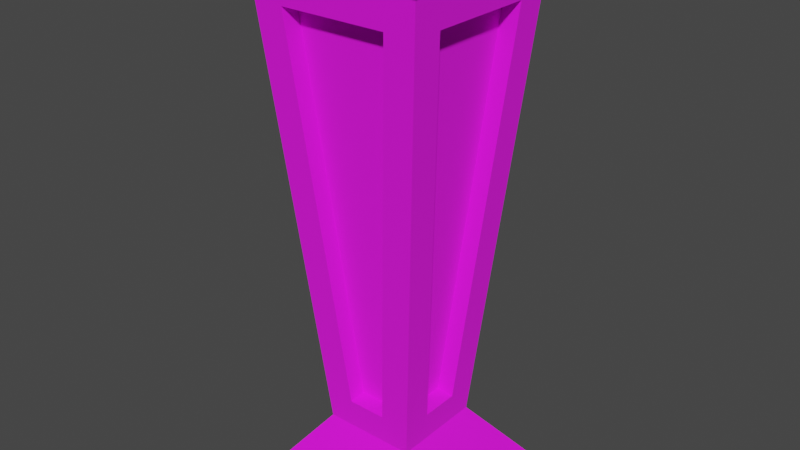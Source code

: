 # Source: Golden_Floor_Torch.blend  (saved by Blender 5.1.30; exported with 4.5.12 LTS)
import bpy
from mathutils import Matrix  # noqa: F401  (used for matrix-valued properties, if any)

bpy.ops.wm.read_factory_settings(use_empty=True)
scene = bpy.context.scene
scene.name = 'Scene'

# ---- collections
col_collection = bpy.data.collections.new('Collection'); scene.collection.children.link(col_collection)

# ---- images (referenced by path relative to the original .blend; pixels are not part of the script)
import os
ASSET_DIR = os.environ.get("B2B_ASSET_DIR", "")  # directory of the original .blend (textures are referenced by path, not embedded)
HERE = os.path.dirname(os.path.abspath(__file__))  # packed textures are extracted next to this script under _unpacked/

def load_image(name, relpath, width, height, colorspace="sRGB"):
    """Load a texture the original file referenced (path relative to the .blend, or extracted next to this script)."""
    p = next((c for c in (os.path.join(HERE, relpath), os.path.join(ASSET_DIR, relpath)) if relpath and os.path.exists(c)), "")
    if p:
        img = bpy.data.images.load(p, check_existing=True)
        img.name = name
    else:  # same state as the original file: an image datablock whose file is absent (Cycles renders it pink)
        img = bpy.data.images.new(name, width, height)
        img.source = "FILE"
        img.filepath = "//" + (relpath or name)
    img.colorspace_settings.name = colorspace
    return img
img_gold___dark_png = load_image('gold - dark.png', 'gold - dark.png', 1024, 1024, 'sRGB')
img_iron_png = load_image('Iron.png', 'Iron.png', 1024, 1024, 'sRGB')
img_rock_blue_png = load_image('rock-blue.png', 'rock-blue.png', 1024, 1024, 'sRGB')

# ---- materials (node trees are filled in below, after node groups)
mat_gold = bpy.data.materials.new('Gold')
mat_gold.use_backface_culling_lightprobe_volume = False
mat_gold.use_transparent_shadow = False
mat_marble = bpy.data.materials.new('Marble')
mat_marble.use_backface_culling_lightprobe_volume = False
mat_marble.use_transparent_shadow = False
mat_stone___dark = bpy.data.materials.new('Stone - Dark')
mat_stone___dark.use_backface_culling_lightprobe_volume = False
mat_stone___dark.use_transparent_shadow = False

# ---- material node trees
mat_gold.use_nodes = True; mat_gold.node_tree.nodes.clear()
_N = mat_gold.node_tree.nodes; _L = mat_gold.node_tree.links
n0 = _N.new('ShaderNodeBsdfPrincipled'); n0.name = 'Principled BSDF'; n0.location = (10, 300)
n0.distribution = 'GGX'
n0.subsurface_method = 'RANDOM_WALK_SKIN'
n0.inputs[2].default_value = 1.0
n0.inputs[3].default_value = 1.45
n0.inputs[27].default_value = (0.0, 0.0, 0.0, 1.0)
n0.inputs[28].default_value = 1.0
n1 = _N.new('ShaderNodeOutputMaterial'); n1.name = 'Material Output'; n1.location = (300, 300)
n2 = _N.new('ShaderNodeTexImage'); n2.name = 'Image Texture'; n2.location = (-280, 280)
n2.image = img_gold___dark_png
_L.new(n0.outputs[0], n1.inputs[0])
_L.new(n2.outputs[0], n0.inputs[0])
n1.is_active_output = True
mat_marble.use_nodes = True; mat_marble.node_tree.nodes.clear()
_N = mat_marble.node_tree.nodes; _L = mat_marble.node_tree.links
n0 = _N.new('ShaderNodeBsdfPrincipled'); n0.name = 'Principled BSDF'; n0.location = (10, 300)
n0.distribution = 'GGX'
n0.subsurface_method = 'RANDOM_WALK_SKIN'
n0.inputs[2].default_value = 1.0
n0.inputs[3].default_value = 1.45
n0.inputs[27].default_value = (0.0, 0.0, 0.0, 1.0)
n0.inputs[28].default_value = 1.0
n1 = _N.new('ShaderNodeOutputMaterial'); n1.name = 'Material Output'; n1.location = (300, 300)
n2 = _N.new('ShaderNodeTexImage'); n2.name = 'Image Texture'; n2.location = (-280, 280)
n2.image = img_iron_png
_L.new(n0.outputs[0], n1.inputs[0])
_L.new(n2.outputs[0], n0.inputs[0])
n1.is_active_output = True
mat_stone___dark.use_nodes = True; mat_stone___dark.node_tree.nodes.clear()
_N = mat_stone___dark.node_tree.nodes; _L = mat_stone___dark.node_tree.links
n0 = _N.new('ShaderNodeBsdfPrincipled'); n0.name = 'Principled BSDF'; n0.location = (10, 300)
n0.distribution = 'GGX'
n0.subsurface_method = 'RANDOM_WALK_SKIN'
n0.inputs[2].default_value = 1.0
n0.inputs[3].default_value = 1.45
n0.inputs[27].default_value = (0.0, 0.0, 0.0, 1.0)
n0.inputs[28].default_value = 1.0
n1 = _N.new('ShaderNodeOutputMaterial'); n1.name = 'Material Output'; n1.location = (300, 300)
n2 = _N.new('ShaderNodeTexImage'); n2.name = 'Image Texture'; n2.location = (-280, 280)
n2.image = img_rock_blue_png
_L.new(n0.outputs[0], n1.inputs[0])
_L.new(n2.outputs[0], n0.inputs[0])
n1.is_active_output = True

# ---- world
world_world = bpy.data.worlds.new('World'); scene.world = world_world
world_world.use_nodes = True; world_world.node_tree.nodes.clear()
_N = world_world.node_tree.nodes; _L = world_world.node_tree.links
n0 = _N.new('ShaderNodeOutputWorld'); n0.name = 'World Output'; n0.location = (300, 300)
n1 = _N.new('ShaderNodeBackground'); n1.name = 'Background'; n1.location = (10, 300)
n1.inputs[0].default_value = (0.05088, 0.05088, 0.05088, 1.0)
_L.new(n1.outputs[0], n0.inputs[0])
n0.is_active_output = True
world_world.color = (0.05088, 0.05088, 0.05088)
world_world.use_sun_shadow = False
world_world.sun_shadow_jitter_overblur = 0.0

# ---- meshes
me_cube_011 = bpy.data.meshes.new('Cube.011')
me_cube_011.from_pydata([(-0.4946, -0.1935, 0.9937), (-0.4946, 0.1935, 0.9937), (0.4946, -0.1935, 0.9937), (0.4946, 0.1935, 0.9937), (-0.8384, -0.5372, 4.882), (-0.8384, 0.5372, 4.882), (0.8384, 0.5372, 4.882), (0.8384, -0.5372, 4.882), (-0.1935, -0.4946, 0.9937), (-0.1935, 0.4946, 0.9937), (0.1935, 0.4946, 0.9937), (0.1935, -0.4946, 0.9937), (-0.5372, -0.8384, 4.882), (-0.5372, 0.8384, 4.882), (0.5372, 0.8384, 4.882), (0.5372, -0.8384, 4.882), (-0.4682, 0.4682, 0.6949), (0.4682, 0.4682, 0.6949), (0.4682, -0.4682, 0.6949), (-0.4682, -0.4682, 0.6949), (-0.8648, 0.8648, 5.181), (0.8648, 0.8648, 5.181), (0.8648, -0.8648, 5.181), (-0.8648, -0.8648, 5.181), (-0.1935, 0.3196, 1.009), (0.1935, 0.3196, 1.009), (0.1935, -0.3196, 1.009), (-0.1935, -0.3196, 1.009), (-0.5372, 0.6634, 4.898), (0.5372, 0.6634, 4.898), (0.5372, -0.6634, 4.898), (-0.5372, -0.6634, 4.898), (-0.3196, -0.1935, 1.009), (-0.3196, 0.1935, 1.009), (0.3196, 0.1935, 1.009), (0.3196, -0.1935, 1.009), (-0.6634, -0.5372, 4.898), (-0.6634, 0.5372, 4.898), (0.6634, 0.5372, 4.898), (0.6634, -0.5372, 4.898)], [], [(4, 5, 37, 36), (3, 6, 38, 34), (14, 10, 25, 29), (12, 8, 27, 31), (0, 1, 16, 19), (3, 2, 18, 17), (5, 4, 23, 20), (7, 6, 21, 22), (6, 3, 17, 21), (2, 7, 22, 18), (4, 0, 19, 23), (1, 5, 20, 16), (9, 10, 17, 16), (11, 8, 19, 18), (14, 13, 20, 21), (12, 15, 22, 23), (10, 14, 21, 17), (15, 11, 18, 22), (8, 12, 23, 19), (13, 9, 16, 20), (13, 14, 29, 28), (10, 9, 24, 25), (9, 13, 28, 24), (11, 15, 30, 26), (15, 12, 31, 30), (8, 11, 26, 27), (1, 0, 32, 33), (5, 1, 33, 37), (7, 2, 35, 39), (6, 7, 39, 38), (2, 3, 34, 35), (0, 4, 36, 32)])
_uv = me_cube_011.uv_layers.new(name='UVMap')
_uv.uv.foreach_set('vector', [0.4835, 0.6654, 0.4569, 0.6, 0.4739, 0.6062, 0.4879, 0.6538, 0.6124, 0.483, 0.444, 0.4822, 0.4524, 0.4735, 0.6023, 0.4767, 0.4425, 0.5093, 0.6085, 0.5092, 0.5996, 0.5196, 0.4554, 0.5158, 0.4719, 0.3172, 0.6299, 0.3918, 0.6212, 0.3945, 0.4824, 0.3329, 0.6305, 0.5959, 0.6225, 0.5684, 0.6304, 0.5542, 0.6481, 0.6011, 0.6124, 0.483, 0.615, 0.4466, 0.6334, 0.4366, 0.6234, 0.4961, 0.4569, 0.6, 0.4835, 0.6654, 0.4738, 0.6855, 0.4386, 0.5901, 0.4463, 0.4161, 0.444, 0.4822, 0.4274, 0.4962, 0.4336, 0.4, 0.444, 0.4822, 0.6124, 0.483, 0.6234, 0.4961, 0.4274, 0.4962, 0.615, 0.4466, 0.4463, 0.4161, 0.4336, 0.4, 0.6334, 0.4366, 0.4835, 0.6654, 0.6305, 0.5959, 0.6481, 0.6011, 0.4738, 0.6855, 0.6225, 0.5684, 0.4569, 0.6, 0.4386, 0.5901, 0.6304, 0.5542, 0.6167, 0.5443, 0.6085, 0.5092, 0.6234, 0.4961, 0.6304, 0.5542, 0.6243, 0.4222, 0.6299, 0.3918, 0.6481, 0.3858, 0.6334, 0.4366, 0.4425, 0.5093, 0.4521, 0.5734, 0.4386, 0.5901, 0.4274, 0.4962, 0.4719, 0.3172, 0.4542, 0.389, 0.4336, 0.4, 0.4624, 0.2974, 0.6085, 0.5092, 0.4425, 0.5093, 0.4274, 0.4962, 0.6234, 0.4961, 0.4542, 0.389, 0.6243, 0.4222, 0.6334, 0.4366, 0.4336, 0.4, 0.6299, 0.3918, 0.4719, 0.3172, 0.4624, 0.2974, 0.6481, 0.3858, 0.4521, 0.5734, 0.6167, 0.5443, 0.6304, 0.5542, 0.4386, 0.5901, 0.4521, 0.5734, 0.4425, 0.5093, 0.4554, 0.5158, 0.4586, 0.5637, 0.6085, 0.5092, 0.6167, 0.5443, 0.6013, 0.5405, 0.5996, 0.5196, 0.6167, 0.5443, 0.4521, 0.5734, 0.4586, 0.5637, 0.6013, 0.5405, 0.6243, 0.4222, 0.4542, 0.389, 0.4651, 0.3819, 0.6134, 0.4133, 0.4542, 0.389, 0.4719, 0.3172, 0.4824, 0.3329, 0.4651, 0.3819, 0.6299, 0.3918, 0.6243, 0.4222, 0.6134, 0.4133, 0.6212, 0.3945, 0.6225, 0.5684, 0.6305, 0.5959, 0.6188, 0.5944, 0.6161, 0.5756, 0.4569, 0.6, 0.6225, 0.5684, 0.6161, 0.5756, 0.4739, 0.6062, 0.4463, 0.4161, 0.615, 0.4466, 0.6005, 0.4552, 0.4581, 0.425, 0.444, 0.4822, 0.4463, 0.4161, 0.4581, 0.425, 0.4524, 0.4735, 0.615, 0.4466, 0.6124, 0.483, 0.6023, 0.4767, 0.6005, 0.4552, 0.6305, 0.5959, 0.4835, 0.6654, 0.4879, 0.6538, 0.6188, 0.5944])
me_cube_011.materials.append(mat_gold)
me_cube_011.update()
me_cube_001 = bpy.data.meshes.new('Cube.001')
me_cube_001.from_pydata([(-1.0, -1.0, 0.0), (-1.0, 1.0, 0.0), (1.0, -1.0, 0.0), (1.0, 1.0, 0.0), (-0.4682, 0.4682, 0.6949), (0.4682, 0.4682, 0.6949), (0.4682, -0.4682, 0.6949), (-0.4682, -0.4682, 0.6949), (-0.1935, 0.3196, 1.009), (0.1935, 0.3196, 1.009), (0.1935, -0.3196, 1.009), (-0.1935, -0.3196, 1.009), (-0.5372, 0.6634, 4.898), (0.5372, 0.6634, 4.898), (0.5372, -0.6634, 4.898), (-0.5372, -0.6634, 4.898), (-0.3196, -0.1935, 1.009), (-0.3196, 0.1935, 1.009), (0.3196, 0.1935, 1.009), (0.3196, -0.1935, 1.009), (-0.6634, -0.5372, 4.898), (-0.6634, 0.5372, 4.898), (0.6634, 0.5372, 4.898), (0.6634, -0.5372, 4.898)], [], [(0, 7, 4, 1), (1, 4, 5, 3), (3, 5, 6, 2), (2, 6, 7, 0), (11, 10, 14, 15), (9, 8, 12, 13), (19, 18, 22, 23), (17, 16, 20, 21)])
_uv = me_cube_001.uv_layers.new(name='UVMap')
_uv.uv.foreach_set('vector', [0.1147, 0.4888, 0.1585, 0.4888, 0.1793, 0.523, 0.1591, 0.5618, 0.1591, 0.5618, 0.1793, 0.523, 0.2192, 0.5203, 0.2444, 0.5561, 0.2444, 0.4215, 0.2192, 0.4573, 0.1793, 0.4546, 0.1591, 0.4157, 0.1591, 0.4157, 0.1793, 0.4546, 0.1585, 0.4888, 0.1147, 0.4888, 0.2454, 0.7141, 0.2288, 0.7141, 0.2141, 0.5472, 0.2601, 0.5472, 0.1178, 0.4153, 0.1344, 0.4153, 0.149, 0.5821, 0.1031, 0.5821, 0.2171, 0.6037, 0.2006, 0.6037, 0.1859, 0.4369, 0.2318, 0.4369, 0.1751, 0.6312, 0.1585, 0.6312, 0.1438, 0.4644, 0.1898, 0.4644])
me_cube_001.materials.append(mat_marble)
me_cube_001.update()
me_cube_002 = bpy.data.meshes.new('Cube.002')
me_cube_002.from_pydata([(-0.9744, -0.9744, 5.335), (-0.9744, 0.9744, 5.335), (0.9744, 0.9744, 5.335), (0.9744, -0.9744, 5.335), (-0.896, -0.896, 5.534), (-0.896, 0.896, 5.534), (0.896, 0.896, 5.534), (0.896, -0.896, 5.534), (2.661e-07, -6.653e-08, 5.22), (-0.8648, 0.8648, 5.181), (0.8648, 0.8648, 5.181), (0.8648, -0.8648, 5.181), (-0.8648, -0.8648, 5.181)], [], [(12, 11, 3, 0), (0, 3, 7, 4), (10, 9, 1, 2), (11, 10, 2, 3), (9, 12, 0, 1), (2, 1, 5, 6), (3, 2, 6, 7), (1, 0, 4, 5), (6, 5, 8), (5, 4, 8), (4, 7, 8), (7, 6, 8)])
_uv = me_cube_002.uv_layers.new(name='UVMap')
_uv.uv.foreach_set('vector', [0.08998, 0.6106, 0.09883, 0.5541, 0.1062, 0.5584, 0.09653, 0.6095, 0.09653, 0.6095, 0.1062, 0.5584, 0.1134, 0.5628, 0.1033, 0.6087, 0.1626, 0.6911, 0.1134, 0.6523, 0.1174, 0.6487, 0.1725, 0.6868, 0.09883, 0.5541, 0.1575, 0.4954, 0.1708, 0.4995, 0.1062, 0.5584, 0.1134, 0.6523, 0.08998, 0.6106, 0.09653, 0.6095, 0.1174, 0.6487, 0.1725, 0.6868, 0.1174, 0.6487, 0.1218, 0.6444, 0.1754, 0.676, 0.1062, 0.5584, 0.1708, 0.4995, 0.1754, 0.5113, 0.1134, 0.5628, 0.1174, 0.6487, 0.09653, 0.6095, 0.1033, 0.6087, 0.1218, 0.6444, 0.1754, 0.676, 0.1218, 0.6444, 0.1612, 0.6007, 0.1218, 0.6444, 0.1033, 0.6087, 0.1612, 0.6007, 0.1033, 0.6087, 0.1134, 0.5628, 0.1612, 0.6007, 0.1134, 0.5628, 0.1754, 0.5113, 0.1612, 0.6007])
me_cube_002.materials.append(mat_stone___dark)
me_cube_002.update()

# ---- objects
ob_cube_033 = bpy.data.objects.new('Cube.033', me_cube_011)
ob_cube_001 = bpy.data.objects.new('Cube.001', me_cube_001)
ob_cube_002 = bpy.data.objects.new('Cube.002', me_cube_002)

# ---- transforms, parenting, visibility, modifiers, constraints
ob_cube_033.location = (-3.553e-15, 0.0, 0.0)
ob_cube_033.scale = (0.5693, 0.5693, 0.5693)
ob_cube_001.location = (-3.553e-15, 0.0, 0.0)
ob_cube_001.scale = (0.5693, 0.5693, 0.5693)
ob_cube_002.location = (-3.553e-15, 0.0, 0.0)
ob_cube_002.scale = (0.5693, 0.5693, 0.5693)

# ---- collection membership
col_collection.objects.link(ob_cube_033)
col_collection.objects.link(ob_cube_001)
col_collection.objects.link(ob_cube_002)

# ---- scene / render settings (as saved in the file)
scene.frame_start = 1; scene.frame_end = 250; scene.frame_set(1)
scene.render.engine = 'BLENDER_EEVEE_NEXT'
scene.render.bake_bias = 0.0
scene.render.bake_samples = 0
scene.cycles.sampling_pattern = 'TABULATED_SOBOL'
scene.view_settings.view_transform = 'Filmic'
bpy.context.view_layer.update()

# ---- added for rendering (the .blend has no active camera and no usable light): camera, sun
cam_auto = bpy.data.cameras.new('AutoCamera')
cam_auto.lens = 50.0
cam_auto.sensor_width = 36.0
cam_auto.clip_end = 1000.0
ob_auto_camera = bpy.data.objects.new('AutoCamera', cam_auto)
scene.collection.objects.link(ob_auto_camera)
ob_auto_camera.location = (3.27341, -3.9281, 4.19391)
ob_auto_camera.rotation_euler = (1.09748, -7.21219e-08, 0.694738)
scene.camera = ob_auto_camera
light_auto_sun = bpy.data.lights.new('AutoSun', 'SUN')
light_auto_sun.energy = 3.0
light_auto_sun.angle = 0.0523599
ob_auto_sun = bpy.data.objects.new('AutoSun', light_auto_sun)
scene.collection.objects.link(ob_auto_sun)
ob_auto_sun.rotation_euler = (0.872665, 0.174533, 0.523599)
bpy.context.view_layer.update()
